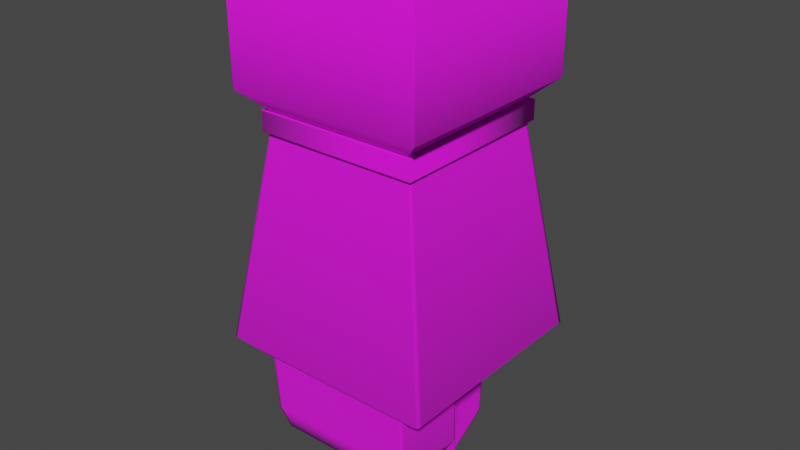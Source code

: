 # Source: Cha_Troll_Behemoth_Obelisk.blend  (saved by Blender 3.1.7; exported with 4.5.12 LTS)
import bpy
from mathutils import Matrix  # noqa: F401  (used for matrix-valued properties, if any)

bpy.ops.wm.read_factory_settings(use_empty=True)
scene = bpy.context.scene
scene.name = 'Scene'

# ---- collections
col_collection = bpy.data.collections.new('Collection'); scene.collection.children.link(col_collection)
col_collection_2 = bpy.data.collections.new('Collection 2'); col_collection.children.link(col_collection_2)
col_mesh = bpy.data.collections.new('Mesh'); scene.collection.children.link(col_mesh)
col_rig = bpy.data.collections.new('Rig'); scene.collection.children.link(col_rig)
col_collision = bpy.data.collections.new('Collision'); scene.collection.children.link(col_collision)
col_extras = bpy.data.collections.new('Extras'); scene.collection.children.link(col_extras)

# ---- images (referenced by path relative to the original .blend; pixels are not part of the script)
import os
ASSET_DIR = os.environ.get("B2B_ASSET_DIR", "")  # directory of the original .blend (textures are referenced by path, not embedded)
HERE = os.path.dirname(os.path.abspath(__file__))  # packed textures are extracted next to this script under _unpacked/

def load_image(name, relpath, width, height, colorspace="sRGB"):
    """Load a texture the original file referenced (path relative to the .blend, or extracted next to this script)."""
    p = next((c for c in (os.path.join(HERE, relpath), os.path.join(ASSET_DIR, relpath)) if relpath and os.path.exists(c)), "")
    if p:
        img = bpy.data.images.load(p, check_existing=True)
        img.name = name
    else:  # same state as the original file: an image datablock whose file is absent (Cycles renders it pink)
        img = bpy.data.images.new(name, width, height)
        img.source = "FILE"
        img.filepath = "//" + (relpath or name)
    img.colorspace_settings.name = colorspace
    return img
img_t_wp_troll_behemoth_obelisk_tga = load_image('T_Wp_Troll_Behemoth_Obelisk.tga', 'T_Wp_Troll_Behemoth_Obelisk.tga', 1024, 1024, 'sRGB')

# ---- materials (node trees are filled in below, after node groups)
mat_material_001 = bpy.data.materials.new('Material.001')
mat_material_001.use_transparent_shadow = False

# ---- material node trees
mat_material_001.use_nodes = True; mat_material_001.node_tree.nodes.clear()
_N = mat_material_001.node_tree.nodes; _L = mat_material_001.node_tree.links
n0 = _N.new('ShaderNodeBsdfPrincipled'); n0.name = 'Principled BSDF'; n0.location = (10, 300)
n0.distribution = 'GGX'
n0.subsurface_method = 'RANDOM_WALK_SKIN'
n0.inputs[2].default_value = 1.0
n0.inputs[3].default_value = 1.45
n0.inputs[27].default_value = (0.0, 0.0, 0.0, 1.0)
n0.inputs[28].default_value = 1.0
n1 = _N.new('ShaderNodeOutputMaterial'); n1.name = 'Material Output'; n1.location = (300, 300)
n2 = _N.new('ShaderNodeTexImage'); n2.name = 'Image Texture'; n2.location = (-280, 280)
n2.image = img_t_wp_troll_behemoth_obelisk_tga
n2.interpolation = 'Closest'
_L.new(n0.outputs[0], n1.inputs[0])
_L.new(n2.outputs[0], n0.inputs[0])
n1.is_active_output = True

# ---- world
world_world = bpy.data.worlds.new('World'); scene.world = world_world
world_world.use_nodes = True; world_world.node_tree.nodes.clear()
_N = world_world.node_tree.nodes; _L = world_world.node_tree.links
n0 = _N.new('ShaderNodeOutputWorld'); n0.name = 'World Output'; n0.location = (300, 300)
n1 = _N.new('ShaderNodeBackground'); n1.name = 'Background'; n1.location = (10, 300)
n1.inputs[0].default_value = (0.05088, 0.05088, 0.05088, 1.0)
_L.new(n1.outputs[0], n0.inputs[0])
n0.is_active_output = True
world_world.color = (0.05088, 0.05088, 0.05088)
world_world.use_sun_shadow = False
world_world.sun_shadow_jitter_overblur = 0.0

# ---- meshes
me_cube = bpy.data.meshes.new('Cube')
me_cube.from_pydata([(0.1532, -0.1351, -1.834), (0.1532, -0.2484, -1.834), (0.1532, -0.2484, -1.257), (0.09079, -0.1351, -1.763), (0.09079, -0.1351, -1.257), (0.09079, -0.2484, -1.763), (0.09079, -0.2484, -1.257), (0.09811, -0.1351, -1.763), (0.1532, -0.2484, -1.763), (0.09605, 0.02688, -1.257), (0.09079, 0.01531, -1.665), (0.09079, 0.02688, -1.257), (0.096, 0.01531, -1.665), (0.03807, -0.4005, -1.711), (0.03252, -0.4005, -1.265), (0.03807, -0.2194, -1.75), (0.03252, -0.2194, -1.265), (0.03807, -0.3099, -1.75), (0.03252, -0.3099, -1.265), (-0.04325, -0.3378, -1.259), (0.005842, -0.334, -1.624), (-0.04325, -0.6494, -1.261), (0.005842, -0.625, -1.586), (-0.04325, -0.3348, -1.545), (-0.04325, -0.6302, -1.516), (0.01472, -0.625, -1.586), (-0.03269, -0.3378, -1.259), (-0.03269, -0.6494, -1.261), (0.01472, -0.334, -1.624), (-0.03269, -0.6302, -1.516), (-0.03269, -0.3348, -1.545), (-0.04325, -0.6431, -1.261), (-0.04325, -0.6257, -1.516), (0.005842, -0.6215, -1.586), (0.01472, -0.6215, -1.586), (0.01472, -0.3421, -1.623), (-0.04325, -0.3434, -1.259), (0.005842, -0.3422, -1.623), (-0.04325, -0.3418, -1.545), (0.03807, -0.3962, -1.713), (0.03252, -0.3962, -1.265), (0.03252, -0.2227, -1.265), (0.03807, -0.2227, -1.75), (0.03257, -0.4005, -1.268), (0.03257, -0.2194, -1.269), (0.03257, -0.3099, -1.269), (0.03257, -0.3962, -1.268), (0.03257, -0.2227, -1.269), (0.03801, -0.2194, -1.745), (0.03801, -0.3099, -1.745), (0.03801, -0.3962, -1.708), (0.03801, -0.2227, -1.745), (0.03801, -0.4005, -1.706), (0.09079, 0.0176, -1.257), (0.09079, 0.006693, -1.671), (0.096, 0.006693, -1.671), (0.1532, -0.2416, -1.834), (0.09079, -0.2416, -1.763), (0.09079, -0.2416, -1.257), (0.09079, -0.2484, -1.267), (0.09079, -0.1351, -1.267), (0.1532, -0.2484, -1.267), (0.09079, 0.02666, -1.265), (0.09605, 0.02666, -1.265), (0.09079, 0.01739, -1.265), (0.09079, -0.2416, -1.267), (0.09079, -0.2484, -1.752), (0.09079, -0.1351, -1.752), (0.1532, -0.2484, -1.752), (0.09079, 0.01555, -1.657), (0.096, 0.01555, -1.657), (0.09079, 0.00692, -1.662), (0.09079, -0.2416, -1.752), (0.1532, -0.1351, -1.83), (0.1532, -0.2484, -1.83), (0.1492, -0.1351, -1.83), (0.1503, -0.2416, -1.831), (0.1503, -0.2484, -1.831), (0.0966, -0.2484, -1.257), (0.0966, -0.2484, -1.763), (0.0966, -0.2484, -1.267), (0.0966, -0.2484, -1.752), (0.1532, -0.1383, -1.834), (0.1492, -0.1383, -1.83), (0.09079, -0.1385, -1.763), (0.09079, -0.1386, -1.752), (0.3783, -0.1351, -1.834), (0.3783, -0.2484, -1.834), (0.3783, -0.2484, -1.257), (0.4407, -0.1351, -1.763), (0.4407, -0.1351, -1.257), (0.4407, -0.2484, -1.763), (0.4407, -0.2484, -1.257), (0.4334, -0.1351, -1.763), (0.3783, -0.2484, -1.763), (0.4355, 0.02688, -1.257), (0.4407, 0.01531, -1.665), (0.4407, 0.02688, -1.257), (0.4355, 0.01531, -1.665), (0.4935, -0.4005, -1.711), (0.499, -0.4005, -1.265), (0.4935, -0.2194, -1.75), (0.499, -0.2194, -1.265), (0.4935, -0.3099, -1.75), (0.499, -0.3099, -1.265), (0.5748, -0.3378, -1.259), (0.5257, -0.334, -1.624), (0.5748, -0.6494, -1.261), (0.5257, -0.625, -1.586), (0.5748, -0.3348, -1.545), (0.5748, -0.6302, -1.516), (0.5168, -0.625, -1.586), (0.5642, -0.3378, -1.259), (0.5642, -0.6494, -1.261), (0.5168, -0.334, -1.624), (0.5642, -0.6302, -1.516), (0.5642, -0.3348, -1.545), (0.5748, -0.6431, -1.261), (0.5748, -0.6257, -1.516), (0.5257, -0.6215, -1.586), (0.5168, -0.6215, -1.586), (0.5168, -0.3421, -1.623), (0.5748, -0.3434, -1.259), (0.5257, -0.3422, -1.623), (0.5748, -0.3418, -1.545), (0.4935, -0.3962, -1.713), (0.499, -0.3962, -1.265), (0.499, -0.2227, -1.265), (0.4935, -0.2227, -1.75), (0.499, -0.4005, -1.268), (0.499, -0.2194, -1.269), (0.499, -0.3099, -1.269), (0.499, -0.3962, -1.268), (0.499, -0.2227, -1.269), (0.4935, -0.2194, -1.745), (0.4935, -0.3099, -1.745), (0.4935, -0.3962, -1.708), (0.4935, -0.2227, -1.745), (0.4935, -0.4005, -1.706), (0.4407, 0.0176, -1.257), (0.4407, 0.006693, -1.671), (0.4355, 0.006693, -1.671), (0.3783, -0.2416, -1.834), (0.4407, -0.2416, -1.763), (0.4407, -0.2416, -1.257), (0.4407, -0.2484, -1.267), (0.4407, -0.1351, -1.267), (0.3783, -0.2484, -1.267), (0.4407, 0.02666, -1.265), (0.4355, 0.02666, -1.265), (0.4407, 0.01739, -1.265), (0.4407, -0.2416, -1.267), (0.4407, -0.2484, -1.752), (0.4407, -0.1351, -1.752), (0.3783, -0.2484, -1.752), (0.4407, 0.01555, -1.657), (0.4355, 0.01555, -1.657), (0.4407, 0.00692, -1.662), (0.4407, -0.2416, -1.752), (0.3783, -0.1351, -1.83), (0.3783, -0.2484, -1.83), (0.3823, -0.1351, -1.83), (0.3813, -0.2416, -1.831), (0.3812, -0.2484, -1.831), (0.4349, -0.2484, -1.257), (0.4349, -0.2484, -1.763), (0.4349, -0.2484, -1.267), (0.4349, -0.2484, -1.752), (0.3783, -0.1383, -1.834), (0.3823, -0.1383, -1.83), (0.4407, -0.1385, -1.763), (0.4407, -0.1386, -1.752), (-0.04073, -0.6018, -0.3747), (-0.1734, -0.7137, -1.208), (-0.00902, -0.5789, -1.361), (-0.05538, -0.6193, -0.3043), (-0.05466, -0.6186, -0.3821), (0.04233, -0.5259, 0.3008), (-0.01107, -0.5259, -0.3265), (-0.01107, -0.582, -0.3265), (-0.1234, -0.5259, -0.2269), (-0.1234, -0.685, -0.2269), (-0.1234, -0.5259, 0.1597), (-0.1234, -0.685, 0.1597), (0.03902, -0.5259, 0.298), (-0.1234, -0.683, -0.2269), (-0.1234, -0.683, 0.1597), (-0.01107, -0.5778, -0.3265), (-0.01519, -0.5259, -0.3229), (-0.01519, -0.5857, -0.3229), (-0.01519, -0.5817, -0.3229), (0.04013, -0.528, 0.299), (0.04441, -0.5259, 0.3008), (-0.008498, -0.582, -0.3265), (-0.1198, -0.685, -0.2269), (-0.1198, -0.685, 0.1597), (-0.01257, -0.5858, -0.3229), (0.04202, -0.5282, 0.2988), (-0.05822, -0.6221, -0.3057), (-0.05822, -0.6221, -0.3805), (-0.1625, -0.7137, -1.208), (-0.03315, -0.6018, -0.3747), (-0.002222, -0.5789, -1.361), (-0.1734, -0.6964, -1.208), (-0.00902, -0.5669, -1.361), (-0.04073, -0.5889, -0.3747), (-0.002222, -0.5669, -1.361), (-0.05822, -0.6221, -0.3043), (-0.05822, -0.6221, -0.3821), (0.5723, -0.6018, -0.3747), (0.7049, -0.7137, -1.208), (0.5405, -0.5789, -1.361), (0.5869, -0.6193, -0.3043), (0.5862, -0.6186, -0.3821), (0.4892, -0.5259, 0.3008), (0.5426, -0.5259, -0.3265), (0.5426, -0.582, -0.3265), (0.655, -0.5259, -0.2269), (0.655, -0.685, -0.2269), (0.655, -0.5259, 0.1597), (0.655, -0.685, 0.1597), (0.4925, -0.5259, 0.298), (0.655, -0.683, -0.2269), (0.655, -0.683, 0.1597), (0.5426, -0.5778, -0.3265), (0.5467, -0.5259, -0.3229), (0.5467, -0.5857, -0.3229), (0.5467, -0.5817, -0.3229), (0.4914, -0.528, 0.299), (0.4871, -0.5259, 0.3008), (0.54, -0.582, -0.3265), (0.6513, -0.685, -0.2269), (0.6513, -0.685, 0.1597), (0.5441, -0.5858, -0.3229), (0.4895, -0.5282, 0.2988), (0.5898, -0.6221, -0.3057), (0.5898, -0.6221, -0.3805), (0.694, -0.7137, -1.208), (0.5647, -0.6018, -0.3747), (0.5338, -0.5789, -1.361), (0.7049, -0.6964, -1.208), (0.5405, -0.5669, -1.361), (0.5723, -0.5889, -0.3747), (0.5338, -0.5669, -1.361), (0.5898, -0.6221, -0.3043), (0.5898, -0.6221, -0.3821), (-0.04073, 0.03887, -0.3747), (-0.1734, 0.1508, -1.208), (-0.00902, 0.01597, -1.361), (-0.05538, 0.05638, -0.3043), (-0.05466, 0.05567, -0.3821), (0.04233, -0.03701, 0.3008), (-0.01107, -0.03701, -0.3265), (-0.01107, 0.01909, -0.3265), (-0.1234, -0.03701, -0.2269), (-0.1234, 0.1222, -0.2269), (-0.1234, -0.03701, 0.1597), (-0.1234, 0.1222, 0.1597), (0.03902, -0.03701, 0.298), (-0.1234, 0.1201, -0.2269), (-0.1234, 0.1201, 0.1597), (-0.01107, 0.01493, -0.3265), (-0.01519, -0.03701, -0.3229), (-0.01519, 0.02286, -0.3229), (-0.01519, 0.01878, -0.3229), (0.04013, -0.0349, 0.299), (0.04441, -0.03701, 0.3008), (-0.008498, 0.0191, -0.3265), (-0.1198, 0.1222, -0.2269), (-0.1198, 0.1222, 0.1597), (-0.01257, 0.02287, -0.3229), (0.04202, -0.03469, 0.2988), (-0.05822, 0.05923, -0.3057), (-0.05822, 0.05923, -0.3805), (-0.1625, 0.1508, -1.208), (-0.03315, 0.03887, -0.3747), (-0.002223, 0.01597, -1.361), (-0.1734, 0.1335, -1.208), (-0.00902, 0.004041, -1.361), (-0.04073, 0.02603, -0.3747), (-0.002223, 0.004041, -1.361), (-0.05822, 0.05923, -0.3043), (-0.05822, 0.05923, -0.3821), (0.5723, 0.03887, -0.3747), (0.7049, 0.1508, -1.208), (0.5405, 0.01597, -1.361), (0.5869, 0.05638, -0.3043), (0.5862, 0.05567, -0.3821), (0.4892, -0.03701, 0.3008), (0.5426, -0.03701, -0.3265), (0.5426, 0.01909, -0.3265), (0.655, -0.03701, -0.2269), (0.655, 0.1222, -0.2269), (0.655, -0.03701, 0.1597), (0.655, 0.1222, 0.1597), (0.4925, -0.03701, 0.298), (0.655, 0.1201, -0.2269), (0.655, 0.1201, 0.1597), (0.5426, 0.01493, -0.3265), (0.5467, -0.03701, -0.3229), (0.5467, 0.02286, -0.3229), (0.5467, 0.01878, -0.3229), (0.4914, -0.0349, 0.299), (0.4871, -0.03701, 0.3008), (0.54, 0.0191, -0.3265), (0.6513, 0.1222, -0.2269), (0.6513, 0.1222, 0.1597), (0.5441, 0.02287, -0.3229), (0.4895, -0.03469, 0.2988), (0.5898, 0.05923, -0.3057), (0.5898, 0.05923, -0.3805), (0.694, 0.1508, -1.208), (0.5647, 0.03887, -0.3747), (0.5338, 0.01597, -1.361), (0.7049, 0.1335, -1.208), (0.5405, 0.004042, -1.361), (0.5723, 0.02603, -0.3747), (0.5338, 0.004042, -1.361), (0.5898, 0.05923, -0.3043), (0.5898, 0.05923, -0.3821)], [], [(82, 168, 142, 56), (64, 53, 11, 62), (94, 154, 68, 8), (74, 160, 94, 8), (65, 58, 4, 60), (56, 1, 77, 76), (1, 74, 77), (70, 12, 10, 69), (3, 7, 73, 75), (9, 95, 149, 63), (80, 61, 2, 78), (154, 147, 61, 68), (56, 142, 87, 1), (55, 54, 10, 12), (47, 41, 16, 44), (130, 44, 16, 102), (13, 99, 138, 52), (52, 138, 129, 43), (103, 125, 39, 17), (46, 40, 18, 45), (29, 115, 113, 27), (25, 111, 115, 29), (29, 27, 21, 24), (24, 21, 31, 32), (22, 24, 32, 33), (25, 29, 24, 22), (120, 111, 25, 34), (20, 23, 30, 28), (116, 30, 26, 112), (114, 28, 30, 116), (20, 28, 35, 37), (23, 19, 26, 30), (33, 34, 25, 22), (33, 32, 38, 37), (121, 120, 34, 35), (32, 31, 36, 38), (125, 99, 13, 39), (38, 36, 19, 23), (37, 38, 23, 20), (37, 35, 34, 33), (43, 14, 40, 46), (101, 128, 42, 15), (43, 129, 100, 14), (45, 18, 41, 47), (49, 45, 47, 51), (52, 43, 46, 50), (50, 46, 45, 49), (86, 0, 73, 159), (134, 48, 44, 130), (51, 47, 44, 48), (42, 51, 48, 15), (101, 15, 48, 134), (128, 103, 17, 42), (39, 50, 49, 17), (13, 52, 50, 39), (17, 49, 51, 42), (7, 3, 54, 55), (12, 98, 141, 55), (60, 4, 53, 64), (82, 56, 76, 83), (59, 6, 58, 65), (147, 88, 2, 61), (66, 59, 65, 72), (67, 60, 64, 71), (159, 73, 7, 93), (81, 68, 61, 80), (63, 149, 156, 70), (9, 63, 62, 11), (72, 65, 60, 67, 85), (71, 64, 62, 69), (54, 71, 69, 10), (57, 72, 85, 84), (70, 156, 98, 12), (79, 8, 68, 81), (55, 141, 93, 7), (3, 67, 71, 54), (5, 66, 72, 57), (63, 70, 69, 62), (1, 87, 160, 74), (0, 86, 168, 82), (75, 73, 0), (76, 77, 5, 57), (74, 8, 79), (83, 84, 3, 75), (77, 74, 79, 5), (5, 79, 81, 66), (66, 81, 80, 59), (59, 80, 78, 6), (0, 82, 83, 75), (57, 84, 83, 76), (84, 85, 67, 3), (150, 148, 97, 139), (151, 146, 90, 144), (142, 162, 163, 87), (87, 163, 160), (156, 155, 96, 98), (89, 161, 159, 93), (166, 164, 88, 147), (141, 98, 96, 140), (133, 130, 102, 127), (132, 131, 104, 126), (115, 110, 107, 113), (110, 118, 117, 107), (108, 119, 118, 110), (111, 108, 110, 115), (106, 114, 116, 109), (106, 123, 121, 114), (109, 116, 112, 105), (119, 108, 111, 120), (119, 123, 124, 118), (118, 124, 122, 117), (124, 109, 105, 122), (123, 106, 109, 124), (123, 119, 120, 121), (129, 132, 126, 100), (131, 133, 127, 104), (135, 137, 133, 131), (138, 136, 132, 129), (136, 135, 131, 132), (137, 134, 130, 133), (128, 101, 134, 137), (125, 103, 135, 136), (99, 125, 136, 138), (103, 128, 137, 135), (93, 141, 140, 89), (146, 150, 139, 90), (168, 169, 162, 142), (145, 151, 144, 92), (152, 158, 151, 145), (153, 157, 150, 146), (167, 166, 147, 154), (95, 97, 148, 149), (158, 171, 153, 146, 151), (157, 155, 148, 150), (140, 96, 155, 157), (143, 170, 171, 158), (165, 167, 154, 94), (89, 140, 157, 153), (91, 143, 158, 152), (149, 148, 155, 156), (161, 86, 159), (162, 143, 91, 163), (160, 165, 94), (169, 161, 89, 170), (163, 91, 165, 160), (91, 152, 167, 165), (152, 145, 166, 167), (145, 92, 164, 166), (86, 161, 169, 168), (143, 162, 169, 170), (170, 89, 153, 171), (200, 173, 174, 202), (200, 201, 172, 173), (275, 312, 311, 274), (204, 278, 280, 206), (314, 240, 241, 315), (310, 319, 282, 273), (207, 281, 272, 198), (175, 249, 281, 207), (244, 207, 198, 235), (262, 252, 178, 188), (256, 254, 180, 182), (196, 189, 179, 193), (190, 187, 179, 189), (186, 185, 181, 183), (195, 183, 181, 194), (258, 256, 182, 184), (251, 258, 184, 177), (197, 191, 183, 195), (184, 182, 186), (191, 184, 186, 183), (254, 262, 188, 180), (188, 178, 187, 190), (182, 180, 185, 186), (180, 188, 190, 185), (185, 190, 189, 181), (194, 181, 189, 196), (214, 288, 303, 229), (177, 184, 191), (192, 177, 191, 197), (193, 230, 233, 196), (194, 231, 232, 195), (197, 234, 229, 192), (195, 232, 234, 197), (196, 233, 231, 194), (235, 198, 199, 236), (198, 272, 273, 199), (212, 175, 207, 244), (199, 273, 282, 208), (204, 206, 202, 174), (202, 239, 237, 200), (277, 203, 205, 279), (173, 172, 205, 203), (173, 203, 204, 174), (243, 239, 202, 206), (176, 213, 245, 208), (250, 176, 208, 282), (212, 286, 249, 175), (237, 239, 211, 210), (237, 210, 209, 238), (243, 317, 315, 241), (206, 280, 317, 243), (235, 309, 318, 244), (244, 318, 286, 212), (299, 225, 215, 289), (293, 219, 217, 291), (233, 230, 216, 226), (227, 226, 216, 224), (223, 220, 218, 222), (232, 231, 218, 220), (295, 221, 219, 293), (288, 214, 221, 295), (234, 232, 220, 228), (221, 223, 219), (228, 220, 223, 221), (291, 217, 225, 299), (225, 227, 224, 215), (219, 223, 222, 217), (217, 222, 227, 225), (222, 218, 226, 227), (231, 233, 226, 218), (229, 303, 266, 192), (214, 228, 221), (229, 234, 228, 214), (236, 310, 309, 235), (245, 319, 310, 236), (241, 211, 239, 243), (314, 316, 242, 240), (210, 240, 242, 209), (210, 211, 241, 240), (287, 319, 245, 213), (236, 199, 208, 245), (274, 276, 248, 247), (274, 247, 246, 275), (277, 278, 204, 203), (318, 309, 272, 281), (270, 267, 253, 263), (264, 263, 253, 261), (260, 257, 255, 259), (269, 268, 255, 257), (271, 269, 257, 265), (258, 260, 256), (265, 257, 260, 258), (262, 264, 261, 252), (256, 260, 259, 254), (254, 259, 264, 262), (259, 255, 263, 264), (268, 270, 263, 255), (251, 265, 258), (266, 271, 265, 251), (270, 307, 304, 267), (269, 306, 305, 268), (192, 266, 251, 177), (266, 303, 308, 271), (271, 308, 306, 269), (268, 305, 307, 270), (309, 310, 273, 272), (286, 318, 281, 249), (278, 248, 276, 280), (274, 311, 313, 276), (247, 277, 279, 246), (247, 248, 278, 277), (317, 280, 276, 313), (282, 319, 287, 250), (114, 121, 35, 28), (311, 284, 285, 313), (311, 312, 283, 284), (307, 300, 290, 304), (301, 298, 290, 300), (297, 296, 292, 294), (306, 294, 292, 305), (308, 302, 294, 306), (295, 293, 297), (302, 295, 297, 294), (299, 289, 298, 301), (293, 291, 296, 297), (291, 299, 301, 296), (296, 301, 300, 292), (305, 292, 300, 307), (288, 295, 302), (303, 288, 302, 308), (315, 317, 313, 285), (284, 283, 316, 314), (284, 314, 315, 285), (200, 237, 238, 201), (250, 287, 213, 176)])
me_cube.polygons.foreach_set('use_smooth', [True] * 286)
_uv = me_cube.uv_layers.new(name='UVMap')
_uv.uv.foreach_set('vector', [0.3754, 0.6492, 0.3757, 0.6214, 0.394, 0.6214, 0.3937, 0.6492, 0.3484, 0.7292, 0.3484, 0.7302, 0.3467, 0.7302, 0.3468, 0.7292, 0.322, 0.6421, 0.322, 0.644, 0.2821, 0.644, 0.2821, 0.6421, 0.2821, 0.6302, 0.322, 0.6302, 0.322, 0.6421, 0.2821, 0.6421, 0.3943, 0.729, 0.3943, 0.7302, 0.3754, 0.7302, 0.3754, 0.729, 0.3937, 0.6492, 0.3949, 0.6492, 0.3949, 0.6499, 0.3937, 0.65, 0.2821, 0.6294, 0.2821, 0.6302, 0.2816, 0.63, 0.4798, 0.6635, 0.4798, 0.6619, 0.4807, 0.6619, 0.4807, 0.6635, 0.2911, 0.5453, 0.2911, 0.5466, 0.2793, 0.5564, 0.2793, 0.5557, 0.4798, 0.7342, 0.4197, 0.7342, 0.4197, 0.7328, 0.4798, 0.7328, 0.2721, 0.73, 0.2821, 0.73, 0.2821, 0.7317, 0.2721, 0.7317, 0.322, 0.644, 0.322, 0.73, 0.2821, 0.73, 0.2821, 0.644, 0.3937, 0.6492, 0.394, 0.6214, 0.3952, 0.6214, 0.3949, 0.6492, 0.3499, 0.677, 0.3499, 0.6777, 0.3483, 0.6784, 0.3483, 0.6777, 0.1354, 0.5778, 0.1359, 0.5778, 0.1359, 0.5784, 0.1354, 0.5784, 0.1301, 0.7282, 0.2263, 0.7282, 0.2263, 0.729, 0.1301, 0.729, 0.01496, 0.7285, 0.01496, 0.6346, 0.01596, 0.6346, 0.01596, 0.7285, 0.01596, 0.7285, 0.01596, 0.6346, 0.1063, 0.6334, 0.1063, 0.7296, 0.01403, 0.5622, 0.01879, 0.5464, 0.07662, 0.5468, 0.07186, 0.5626, 0.1354, 0.5462, 0.1359, 0.5462, 0.1359, 0.5619, 0.1354, 0.5619, 0.8201, 0.7868, 0.8201, 0.8909, 0.7757, 0.8909, 0.7757, 0.7868, 0.8324, 0.7951, 0.8324, 0.8827, 0.8201, 0.8909, 0.8201, 0.7868, 0.8201, 0.7868, 0.7757, 0.7868, 0.7757, 0.7849, 0.8201, 0.7849, 0.9157, 0.9033, 0.9128, 0.8714, 0.9139, 0.8714, 0.9165, 0.9034, 0.9163, 0.918, 0.9157, 0.9033, 0.9165, 0.9034, 0.9169, 0.9181, 0.8324, 0.7951, 0.8201, 0.7868, 0.8201, 0.7849, 0.8324, 0.7935, 0.9149, 0.9802, 0.9143, 0.9802, 0.9162, 0.9191, 0.9168, 0.9192, 0.9128, 0.7721, 0.9266, 0.7635, 0.9266, 0.7654, 0.9128, 0.7737, 0.9266, 0.8695, 0.9266, 0.7654, 0.9766, 0.7654, 0.9766, 0.8695, 0.9128, 0.8613, 0.9128, 0.7737, 0.9266, 0.7654, 0.9266, 0.8695, 0.967, 0.924, 0.9669, 0.9251, 0.9655, 0.9249, 0.9655, 0.9238, 0.9266, 0.7635, 0.9766, 0.7635, 0.9766, 0.7654, 0.9266, 0.7654, 0.9169, 0.9181, 0.9168, 0.9192, 0.9162, 0.9191, 0.9163, 0.918, 0.9169, 0.9181, 0.9165, 0.9034, 0.9659, 0.9081, 0.9655, 0.9238, 0.9635, 0.986, 0.9149, 0.9802, 0.9168, 0.9192, 0.9655, 0.9249, 0.9165, 0.9034, 0.9139, 0.8714, 0.9662, 0.8723, 0.9659, 0.9081, 0.01879, 0.5464, 0.01902, 0.5457, 0.07685, 0.5461, 0.07662, 0.5468, 0.9659, 0.9081, 0.9662, 0.8723, 0.9672, 0.8723, 0.9672, 0.9082, 0.9655, 0.9238, 0.9659, 0.9081, 0.9672, 0.9082, 0.967, 0.924, 0.9655, 0.9238, 0.9655, 0.9249, 0.9168, 0.9192, 0.9169, 0.9181, 0.1354, 0.5454, 0.1359, 0.5454, 0.1359, 0.5462, 0.1354, 0.5462, 0.01406, 0.5787, 0.01406, 0.5781, 0.07189, 0.5785, 0.0719, 0.5791, 0.1063, 0.7296, 0.1063, 0.6334, 0.1071, 0.6334, 0.1071, 0.7296, 0.1354, 0.5619, 0.1359, 0.5619, 0.1359, 0.5778, 0.1354, 0.5778, 0.07256, 0.5626, 0.1354, 0.5619, 0.1354, 0.5778, 0.07259, 0.5785, 0.0775, 0.5461, 0.1354, 0.5454, 0.1354, 0.5462, 0.07727, 0.5468, 0.07727, 0.5468, 0.1354, 0.5462, 0.1354, 0.5619, 0.07256, 0.5626, 0.2784, 0.5963, 0.2784, 0.5564, 0.2793, 0.5564, 0.2793, 0.5963, 0.1312, 0.6301, 0.2251, 0.6301, 0.2263, 0.7282, 0.1301, 0.7282, 0.07259, 0.5785, 0.1354, 0.5778, 0.1354, 0.5784, 0.07259, 0.5791, 0.07189, 0.5785, 0.07259, 0.5785, 0.07259, 0.5791, 0.0719, 0.5791, 0.1312, 0.629, 0.2251, 0.629, 0.2251, 0.6301, 0.1312, 0.6301, 0.01406, 0.5781, 0.01403, 0.5622, 0.07186, 0.5626, 0.07189, 0.5785, 0.07662, 0.5468, 0.07727, 0.5468, 0.07256, 0.5626, 0.07186, 0.5626, 0.07685, 0.5461, 0.0775, 0.5461, 0.07727, 0.5468, 0.07662, 0.5468, 0.07186, 0.5626, 0.07256, 0.5626, 0.07259, 0.5785, 0.07189, 0.5785, 0.3749, 0.6651, 0.3749, 0.666, 0.3499, 0.6777, 0.3499, 0.677, 0.3483, 0.6777, 0.3487, 0.6358, 0.3502, 0.6351, 0.3499, 0.677, 0.3754, 0.729, 0.3754, 0.7302, 0.3484, 0.7302, 0.3484, 0.7292, 0.3754, 0.6492, 0.3937, 0.6492, 0.3937, 0.65, 0.3754, 0.6502, 0.3955, 0.729, 0.3955, 0.7302, 0.3943, 0.7302, 0.3943, 0.729, 0.322, 0.73, 0.322, 0.7317, 0.2821, 0.7317, 0.2821, 0.73, 0.395, 0.6673, 0.3955, 0.729, 0.3943, 0.729, 0.3937, 0.6673, 0.3749, 0.6673, 0.3754, 0.729, 0.3484, 0.7292, 0.3498, 0.6788, 0.2793, 0.5963, 0.2793, 0.5564, 0.2911, 0.5466, 0.2911, 0.606, 0.2721, 0.644, 0.2821, 0.644, 0.2821, 0.73, 0.2721, 0.73, 0.4798, 0.7328, 0.4197, 0.7328, 0.4197, 0.6635, 0.4798, 0.6635, 0.4798, 0.7342, 0.4798, 0.7328, 0.4807, 0.7328, 0.4807, 0.7342, 0.3937, 0.6673, 0.3943, 0.729, 0.3754, 0.729, 0.3749, 0.6673, 0.3755, 0.6673, 0.3498, 0.6788, 0.3484, 0.7292, 0.3468, 0.7292, 0.3483, 0.6795, 0.3499, 0.6777, 0.3498, 0.6788, 0.3483, 0.6795, 0.3483, 0.6784, 0.3937, 0.666, 0.3937, 0.6673, 0.3755, 0.6673, 0.3755, 0.666, 0.4798, 0.6635, 0.4197, 0.6635, 0.4197, 0.6619, 0.4798, 0.6619, 0.2721, 0.6421, 0.2821, 0.6421, 0.2821, 0.644, 0.2721, 0.644, 0.3499, 0.677, 0.3502, 0.6351, 0.3752, 0.6236, 0.3749, 0.6651, 0.3749, 0.666, 0.3749, 0.6673, 0.3498, 0.6788, 0.3499, 0.6777, 0.395, 0.666, 0.395, 0.6673, 0.3937, 0.6673, 0.3937, 0.666, 0.4798, 0.7328, 0.4798, 0.6635, 0.4807, 0.6635, 0.4807, 0.7328, 0.2821, 0.6294, 0.322, 0.6294, 0.322, 0.6302, 0.2821, 0.6302, 0.3749, 0.6492, 0.3751, 0.6214, 0.3757, 0.6214, 0.3754, 0.6492, 0.2793, 0.5557, 0.2793, 0.5564, 0.2784, 0.5564, 0.3937, 0.65, 0.3949, 0.6499, 0.395, 0.666, 0.3937, 0.666, 0.2821, 0.6302, 0.2821, 0.6421, 0.2721, 0.6421, 0.3754, 0.6502, 0.3755, 0.666, 0.3749, 0.666, 0.3749, 0.6502, 0.2816, 0.63, 0.2821, 0.6302, 0.2721, 0.6421, 0.2711, 0.6421, 0.2711, 0.6421, 0.2721, 0.6421, 0.2721, 0.644, 0.2711, 0.644, 0.2711, 0.644, 0.2721, 0.644, 0.2721, 0.73, 0.2711, 0.73, 0.2711, 0.73, 0.2721, 0.73, 0.2721, 0.7317, 0.2711, 0.7317, 0.3749, 0.6492, 0.3754, 0.6492, 0.3754, 0.6502, 0.3749, 0.6502, 0.3937, 0.666, 0.3755, 0.666, 0.3754, 0.6502, 0.3937, 0.65, 0.3755, 0.666, 0.3755, 0.6673, 0.3749, 0.6673, 0.3749, 0.666, 0.413, 0.5402, 0.4113, 0.5402, 0.4113, 0.5389, 0.4129, 0.5389, 0.4588, 0.5405, 0.44, 0.5405, 0.44, 0.5389, 0.4588, 0.5389, 0.4588, 0.6412, 0.4588, 0.6406, 0.46, 0.6406, 0.4601, 0.6412, 0.322, 0.6294, 0.3225, 0.63, 0.322, 0.6302, 0.4197, 0.6635, 0.4187, 0.6635, 0.4187, 0.6619, 0.4197, 0.6619, 0.2911, 0.6073, 0.2793, 0.597, 0.2793, 0.5963, 0.2911, 0.606, 0.332, 0.73, 0.332, 0.7317, 0.322, 0.7317, 0.322, 0.73, 0.3502, 0.6351, 0.3487, 0.6358, 0.3487, 0.6351, 0.3502, 0.6344, 0.2235, 0.5464, 0.2235, 0.5458, 0.2242, 0.5458, 0.2242, 0.5464, 0.2236, 0.578, 0.2235, 0.5623, 0.2243, 0.5623, 0.2243, 0.578, 0.8201, 0.8909, 0.8201, 0.8928, 0.7757, 0.8928, 0.7757, 0.8909, 0.7777, 0.9354, 0.7785, 0.9353, 0.7759, 0.9798, 0.7748, 0.9798, 0.7784, 0.9231, 0.779, 0.923, 0.7785, 0.9353, 0.7777, 0.9354, 0.8324, 0.8827, 0.8324, 0.8842, 0.8201, 0.8928, 0.8201, 0.8909, 0.9128, 0.8628, 0.9128, 0.8613, 0.9266, 0.8695, 0.9266, 0.8714, 0.9649, 0.9872, 0.9635, 0.9871, 0.9635, 0.986, 0.965, 0.9862, 0.9266, 0.8714, 0.9266, 0.8695, 0.9766, 0.8695, 0.9766, 0.8714, 0.9148, 0.9813, 0.9142, 0.9812, 0.9143, 0.9802, 0.9149, 0.9802, 0.779, 0.923, 0.8277, 0.916, 0.8279, 0.9298, 0.7785, 0.9353, 0.7785, 0.9353, 0.8279, 0.9298, 0.8282, 0.9797, 0.7759, 0.9798, 0.8279, 0.9298, 0.8292, 0.9296, 0.8292, 0.9797, 0.8282, 0.9797, 0.8277, 0.916, 0.8292, 0.9158, 0.8292, 0.9296, 0.8279, 0.9298, 0.9635, 0.9871, 0.9148, 0.9813, 0.9149, 0.9802, 0.9635, 0.986, 0.2236, 0.5788, 0.2236, 0.578, 0.2243, 0.578, 0.2243, 0.5788, 0.2235, 0.5623, 0.2235, 0.5464, 0.2242, 0.5464, 0.2243, 0.5623, 0.1369, 0.5625, 0.1368, 0.5466, 0.2235, 0.5464, 0.2235, 0.5623, 0.1438, 0.5789, 0.1435, 0.5782, 0.2236, 0.578, 0.2236, 0.5788, 0.1435, 0.5782, 0.1369, 0.5625, 0.2235, 0.5623, 0.2236, 0.578, 0.1368, 0.5466, 0.1368, 0.546, 0.2235, 0.5458, 0.2235, 0.5464, 0.1359, 0.5466, 0.1359, 0.546, 0.1368, 0.546, 0.1368, 0.5466, 0.1426, 0.5782, 0.1359, 0.5625, 0.1369, 0.5625, 0.1435, 0.5782, 0.143, 0.5789, 0.1426, 0.5782, 0.1435, 0.5782, 0.1438, 0.5789, 0.1359, 0.5625, 0.1359, 0.5466, 0.1368, 0.5466, 0.1369, 0.5625, 0.3752, 0.6236, 0.3502, 0.6351, 0.3502, 0.6344, 0.3753, 0.6227, 0.44, 0.5405, 0.413, 0.5402, 0.4129, 0.5389, 0.44, 0.5389, 0.4405, 0.6412, 0.4405, 0.6404, 0.4588, 0.6406, 0.4588, 0.6412, 0.4601, 0.5405, 0.4588, 0.5405, 0.4588, 0.5389, 0.4601, 0.5389, 0.46, 0.6266, 0.4588, 0.6266, 0.4588, 0.5405, 0.4601, 0.5405, 0.4399, 0.6266, 0.4148, 0.6106, 0.413, 0.5402, 0.44, 0.5405, 0.332, 0.644, 0.332, 0.73, 0.322, 0.73, 0.322, 0.644, 0.4197, 0.7342, 0.4187, 0.7342, 0.4187, 0.7328, 0.4197, 0.7328, 0.4588, 0.6266, 0.4406, 0.6266, 0.4399, 0.6266, 0.44, 0.5405, 0.4588, 0.5405, 0.4148, 0.6106, 0.4133, 0.6096, 0.4113, 0.5402, 0.413, 0.5402, 0.4148, 0.6121, 0.4133, 0.6111, 0.4133, 0.6096, 0.4148, 0.6106, 0.4588, 0.6284, 0.4406, 0.6284, 0.4406, 0.6266, 0.4588, 0.6266, 0.332, 0.6421, 0.332, 0.644, 0.322, 0.644, 0.322, 0.6421, 0.4399, 0.6284, 0.4148, 0.6121, 0.4148, 0.6106, 0.4399, 0.6266, 0.46, 0.6284, 0.4588, 0.6284, 0.4588, 0.6266, 0.46, 0.6266, 0.4197, 0.7328, 0.4187, 0.7328, 0.4187, 0.6635, 0.4197, 0.6635, 0.2793, 0.597, 0.2784, 0.5963, 0.2793, 0.5963, 0.4588, 0.6406, 0.4588, 0.6284, 0.46, 0.6284, 0.46, 0.6406, 0.322, 0.6302, 0.332, 0.6421, 0.322, 0.6421, 0.4405, 0.6404, 0.44, 0.6403, 0.4399, 0.6284, 0.4406, 0.6284, 0.3225, 0.63, 0.3331, 0.6421, 0.332, 0.6421, 0.322, 0.6302, 0.3331, 0.6421, 0.3331, 0.644, 0.332, 0.644, 0.332, 0.6421, 0.3331, 0.644, 0.3331, 0.73, 0.332, 0.73, 0.332, 0.644, 0.3331, 0.73, 0.3331, 0.7317, 0.332, 0.7317, 0.332, 0.73, 0.44, 0.6412, 0.44, 0.6403, 0.4405, 0.6404, 0.4405, 0.6412, 0.4588, 0.6284, 0.4588, 0.6406, 0.4405, 0.6404, 0.4406, 0.6284, 0.4406, 0.6284, 0.4399, 0.6284, 0.4399, 0.6266, 0.4406, 0.6266, 0.5239, 0.8021, 0.5229, 0.8021, 0.5379, 0.7881, 0.5385, 0.7881, 0.5239, 0.8021, 0.5357, 0.8783, 0.535, 0.8783, 0.5229, 0.8021, 0.6706, 0.8783, 0.616, 0.8783, 0.6041, 0.802, 0.6824, 0.802, 0.7172, 0.8917, 0.7172, 0.9439, 0.7168, 0.9438, 0.7168, 0.8917, 0.6806, 0.8923, 0.6047, 0.8923, 0.6165, 0.8783, 0.6687, 0.8783, 0.3219, 0.8782, 0.3221, 0.8782, 0.3221, 0.9755, 0.3219, 0.9755, 0.2755, 0.9805, 0.2755, 0.8782, 0.2757, 0.8782, 0.2757, 0.9805, 0.2759, 0.7764, 0.2759, 0.8778, 0.2755, 0.8782, 0.2755, 0.7759, 0.2988, 0.9755, 0.2988, 0.8782, 0.299, 0.8782, 0.299, 0.9755, 0.09511, 0.8621, 0.09456, 0.8621, 0.09456, 0.813, 0.09511, 0.813, 0.1374, 0.8619, 0.1096, 0.8621, 0.1096, 0.813, 0.1374, 0.8128, 0.0266, 0.9606, 0.02659, 0.9609, 0.02623, 0.9605, 0.02623, 0.9602, 0.09511, 0.8074, 0.09456, 0.8078, 0.09456, 0.8074, 0.09511, 0.807, 0.1374, 0.797, 0.1096, 0.7973, 0.1096, 0.7971, 0.1374, 0.7968, 0.07506, 0.9714, 0.07506, 0.9717, 0.03625, 0.9717, 0.03625, 0.9714, 0.1358, 0.9709, 0.1144, 0.9709, 0.1144, 0.9218, 0.1358, 0.9218, 0.1363, 0.9709, 0.1358, 0.9709, 0.1358, 0.9218, 0.1363, 0.9218, 0.08901, 0.9551, 0.08903, 0.9553, 0.07506, 0.9717, 0.07506, 0.9714, 0.1358, 0.9218, 0.1144, 0.9218, 0.1144, 0.906, 0.136, 0.9216, 0.1358, 0.9218, 0.1144, 0.906, 0.1144, 0.9058, 0.1096, 0.8621, 0.09511, 0.8621, 0.09511, 0.813, 0.1096, 0.813, 0.09511, 0.813, 0.09456, 0.813, 0.09456, 0.8078, 0.09511, 0.8074, 0.1374, 0.8128, 0.1096, 0.813, 0.1096, 0.7973, 0.1374, 0.797, 0.1096, 0.813, 0.09511, 0.813, 0.09511, 0.8074, 0.1096, 0.7973, 0.1096, 0.7973, 0.09511, 0.8074, 0.09511, 0.807, 0.1096, 0.7971, 0.03625, 0.9714, 0.03625, 0.9717, 0.02659, 0.9609, 0.0266, 0.9606, 0.1704, 0.9218, 0.1704, 0.9709, 0.1703, 0.9709, 0.1703, 0.9218, 0.1363, 0.9218, 0.1358, 0.9218, 0.136, 0.9216, 0.08921, 0.9549, 0.08921, 0.9551, 0.08903, 0.9553, 0.08901, 0.9551, 0.02623, 0.9602, 0.02623, 0.9051, 0.0266, 0.9047, 0.0266, 0.9606, 0.03625, 0.9714, 0.03625, 0.8939, 0.07506, 0.8939, 0.07506, 0.9714, 0.08901, 0.9551, 0.08901, 0.9102, 0.08921, 0.9104, 0.08921, 0.9549, 0.07506, 0.9714, 0.07506, 0.8939, 0.08901, 0.9102, 0.08901, 0.9551, 0.0266, 0.9606, 0.0266, 0.9047, 0.03625, 0.8939, 0.03625, 0.9714, 0.299, 0.9755, 0.299, 0.8782, 0.3102, 0.8782, 0.3102, 0.9755, 0.2757, 0.9805, 0.2757, 0.8782, 0.2869, 0.8782, 0.2869, 0.9805, 0.3723, 0.7764, 0.2759, 0.7764, 0.2755, 0.7759, 0.3727, 0.7759, 0.2869, 0.9805, 0.2869, 0.8782, 0.2871, 0.8782, 0.2871, 0.9805, 0.7172, 0.8917, 0.7168, 0.8917, 0.7168, 0.8906, 0.7172, 0.8906, 0.5385, 0.7881, 0.5875, 0.7881, 0.6022, 0.8021, 0.5239, 0.8021, 0.5229, 0.9557, 0.5229, 0.8799, 0.5815, 0.8897, 0.5815, 0.9459, 0.5229, 0.8783, 0.5815, 0.8885, 0.5815, 0.8897, 0.5229, 0.8799, 0.7377, 0.8783, 0.7377, 0.8798, 0.7172, 0.8917, 0.7172, 0.8906, 0.6826, 0.8914, 0.6826, 0.8903, 0.7168, 0.8906, 0.7168, 0.8917, 0.4694, 0.7765, 0.3732, 0.7765, 0.3727, 0.7759, 0.47, 0.7759, 0.4694, 0.8777, 0.4694, 0.7765, 0.47, 0.7759, 0.47, 0.8782, 0.3723, 0.7764, 0.3723, 0.8778, 0.2759, 0.8778, 0.2759, 0.7764, 0.6022, 0.8021, 0.5875, 0.7881, 0.5881, 0.7881, 0.6031, 0.8021, 0.6022, 0.8021, 0.6031, 0.8021, 0.591, 0.8783, 0.5903, 0.8783, 0.6826, 0.8914, 0.6826, 0.9435, 0.6822, 0.9435, 0.6822, 0.8913, 0.7168, 0.8917, 0.7168, 0.9438, 0.6826, 0.9435, 0.6826, 0.8914, 0.2873, 0.8782, 0.2873, 0.9805, 0.2871, 0.9805, 0.2871, 0.8782, 0.3727, 0.7759, 0.3727, 0.8782, 0.3723, 0.8778, 0.3723, 0.7764, 0.1617, 0.8062, 0.1617, 0.8553, 0.1614, 0.8553, 0.1614, 0.8062, 0.2102, 0.8062, 0.2102, 0.8553, 0.1714, 0.8553, 0.1714, 0.8062, 0.0266, 0.9047, 0.02623, 0.9051, 0.02623, 0.9049, 0.02659, 0.9045, 0.1617, 0.8609, 0.1617, 0.8613, 0.1614, 0.8609, 0.1614, 0.8605, 0.2102, 0.871, 0.2102, 0.8713, 0.1714, 0.8713, 0.1714, 0.871, 0.07506, 0.8939, 0.03625, 0.8939, 0.03625, 0.8936, 0.07506, 0.8936, 0.224, 0.8062, 0.224, 0.8553, 0.2102, 0.8553, 0.2102, 0.8062, 0.2243, 0.8062, 0.2243, 0.8553, 0.224, 0.8553, 0.224, 0.8062, 0.08901, 0.9102, 0.07506, 0.8939, 0.07506, 0.8936, 0.08903, 0.91, 0.224, 0.8553, 0.2102, 0.871, 0.2102, 0.8553, 0.2241, 0.8555, 0.2102, 0.8713, 0.2102, 0.871, 0.224, 0.8553, 0.1714, 0.8062, 0.1714, 0.8553, 0.1617, 0.8553, 0.1617, 0.8062, 0.1617, 0.8553, 0.1617, 0.8609, 0.1614, 0.8605, 0.1614, 0.8553, 0.2102, 0.8553, 0.2102, 0.871, 0.1714, 0.871, 0.1714, 0.8553, 0.1714, 0.8553, 0.1714, 0.871, 0.1617, 0.8609, 0.1617, 0.8553, 0.1714, 0.871, 0.1714, 0.8713, 0.1617, 0.8613, 0.1617, 0.8609, 0.03625, 0.8939, 0.0266, 0.9047, 0.02659, 0.9045, 0.03625, 0.8936, 0.1703, 0.9218, 0.1703, 0.9709, 0.1364, 0.9709, 0.1364, 0.9218, 0.2243, 0.8553, 0.2241, 0.8555, 0.224, 0.8553, 0.08921, 0.9104, 0.08901, 0.9102, 0.08903, 0.91, 0.08921, 0.9102, 0.2986, 0.8782, 0.2986, 0.9805, 0.2873, 0.9805, 0.2873, 0.8782, 0.2988, 0.8782, 0.2988, 0.9805, 0.2986, 0.9805, 0.2986, 0.8782, 0.6822, 0.8913, 0.6822, 0.8903, 0.6826, 0.8903, 0.6826, 0.8914, 0.6806, 0.8923, 0.6707, 0.9684, 0.6145, 0.9684, 0.6047, 0.8923, 0.6031, 0.8923, 0.6047, 0.8923, 0.6145, 0.9684, 0.6134, 0.9684, 0.6031, 0.8923, 0.6154, 0.8783, 0.6165, 0.8783, 0.6047, 0.8923, 0.3732, 0.8777, 0.3727, 0.8782, 0.3727, 0.7759, 0.3732, 0.7765, 0.3102, 0.9755, 0.3102, 0.8782, 0.3105, 0.8782, 0.3105, 0.9755, 0.6824, 0.802, 0.6678, 0.7881, 0.6684, 0.7881, 0.6834, 0.802, 0.6824, 0.802, 0.6834, 0.802, 0.6713, 0.8783, 0.6706, 0.8783, 0.7377, 0.9557, 0.7172, 0.9439, 0.7172, 0.8917, 0.7377, 0.8798, 0.3105, 0.8782, 0.3107, 0.8782, 0.3107, 0.9755, 0.3105, 0.9755, 0.09419, 0.8639, 0.09455, 0.8634, 0.09456, 0.8637, 0.09419, 0.8641, 0.09511, 0.8677, 0.09511, 0.8681, 0.09456, 0.8677, 0.09456, 0.8673, 0.1374, 0.8777, 0.1374, 0.8779, 0.1096, 0.8781, 0.1096, 0.8779, 0.0458, 0.8746, 0.08462, 0.8746, 0.08462, 0.875, 0.0458, 0.875, 0.03174, 0.8584, 0.0458, 0.8746, 0.0458, 0.875, 0.03172, 0.8586, 0.1358, 0.9709, 0.1144, 0.9867, 0.1144, 0.9709, 0.136, 0.9711, 0.1144, 0.9869, 0.1144, 0.9867, 0.1358, 0.9709, 0.09511, 0.8621, 0.09511, 0.8677, 0.09456, 0.8673, 0.09456, 0.8621, 0.1374, 0.8619, 0.1374, 0.8777, 0.1096, 0.8779, 0.1096, 0.8621, 0.1096, 0.8621, 0.1096, 0.8779, 0.09511, 0.8677, 0.09511, 0.8621, 0.1096, 0.8779, 0.1096, 0.8781, 0.09511, 0.8681, 0.09511, 0.8677, 0.08462, 0.8746, 0.09419, 0.8639, 0.09419, 0.8641, 0.08462, 0.875, 0.1363, 0.9709, 0.136, 0.9711, 0.1358, 0.9709, 0.03153, 0.8581, 0.03174, 0.8584, 0.03172, 0.8586, 0.03153, 0.8583, 0.09419, 0.8639, 0.09419, 0.808, 0.09455, 0.8084, 0.09455, 0.8634, 0.0458, 0.8746, 0.0458, 0.7972, 0.08462, 0.7972, 0.08462, 0.8746, 0.1364, 0.9218, 0.1364, 0.9709, 0.1363, 0.9709, 0.1363, 0.9218, 0.03153, 0.8581, 0.03153, 0.8137, 0.03174, 0.8134, 0.03174, 0.8584, 0.03174, 0.8584, 0.03174, 0.8134, 0.0458, 0.7972, 0.0458, 0.8746, 0.08462, 0.8746, 0.08462, 0.7972, 0.09419, 0.808, 0.09419, 0.8639, 0.3107, 0.8782, 0.3219, 0.8782, 0.3219, 0.9755, 0.3107, 0.9755, 0.3723, 0.8778, 0.3727, 0.8782, 0.2755, 0.8782, 0.2759, 0.8778, 0.7172, 0.9439, 0.7172, 0.9449, 0.7168, 0.9449, 0.7168, 0.9438, 0.6824, 0.802, 0.6041, 0.802, 0.6188, 0.7881, 0.6678, 0.7881, 0.5229, 0.9573, 0.5229, 0.9557, 0.5815, 0.9459, 0.5815, 0.9471, 0.7377, 0.9573, 0.7172, 0.9449, 0.7172, 0.9439, 0.7377, 0.9557, 0.6826, 0.9435, 0.7168, 0.9438, 0.7168, 0.9449, 0.6826, 0.9446, 0.47, 0.8782, 0.3727, 0.8782, 0.3732, 0.8777, 0.4694, 0.8777, 0.965, 0.9862, 0.9635, 0.986, 0.9655, 0.9249, 0.9669, 0.9251, 0.6041, 0.802, 0.6031, 0.802, 0.6182, 0.7881, 0.6188, 0.7881, 0.6041, 0.802, 0.616, 0.8783, 0.6153, 0.8783, 0.6031, 0.802, 0.09419, 0.808, 0.09419, 0.8077, 0.09456, 0.8081, 0.09455, 0.8084, 0.1617, 0.8006, 0.1614, 0.801, 0.1614, 0.8006, 0.1617, 0.8002, 0.2102, 0.7904, 0.1714, 0.7904, 0.1714, 0.7902, 0.2102, 0.7902, 0.0458, 0.7972, 0.0458, 0.7968, 0.08462, 0.7968, 0.08462, 0.7972, 0.03174, 0.8134, 0.03172, 0.8132, 0.0458, 0.7968, 0.0458, 0.7972, 0.224, 0.8062, 0.2102, 0.8062, 0.2102, 0.7904, 0.2241, 0.806, 0.224, 0.8062, 0.2102, 0.7904, 0.2102, 0.7902, 0.1617, 0.8062, 0.1614, 0.8062, 0.1614, 0.801, 0.1617, 0.8006, 0.2102, 0.8062, 0.1714, 0.8062, 0.1714, 0.7904, 0.2102, 0.7904, 0.1714, 0.8062, 0.1617, 0.8062, 0.1617, 0.8006, 0.1714, 0.7904, 0.1714, 0.7904, 0.1617, 0.8006, 0.1617, 0.8002, 0.1714, 0.7902, 0.08462, 0.7972, 0.08462, 0.7968, 0.09419, 0.8077, 0.09419, 0.808, 0.2243, 0.8062, 0.224, 0.8062, 0.2241, 0.806, 0.03153, 0.8137, 0.03153, 0.8135, 0.03172, 0.8132, 0.03174, 0.8134, 0.6822, 0.9435, 0.6826, 0.9435, 0.6826, 0.9446, 0.6822, 0.9446, 0.6822, 0.8923, 0.6719, 0.9684, 0.6707, 0.9684, 0.6806, 0.8923, 0.6822, 0.8923, 0.6806, 0.8923, 0.6687, 0.8783, 0.6698, 0.8783, 0.5239, 0.8021, 0.6022, 0.8021, 0.5903, 0.8783, 0.5357, 0.8783, 0.4694, 0.8777, 0.3732, 0.8777, 0.3732, 0.7765, 0.4694, 0.7765])
me_cube.materials.append(mat_material_001)
me_cube.use_remesh_fix_poles = True
me_cube.use_remesh_preserve_attributes = False
me_cube.update()

# ---- objects
ob_cube = bpy.data.objects.new('Cube', me_cube)

# ---- transforms, parenting, visibility, modifiers, constraints
ob_cube.location = (0.0, 0.0, 0.0)

# ---- collection membership
col_collection_2.objects.link(ob_cube)

# ---- scene / render settings (as saved in the file)
scene.frame_start = 1; scene.frame_end = 250; scene.frame_set(18)
scene.render.engine = 'BLENDER_EEVEE_NEXT'
scene.cycles.sampling_pattern = 'TABULATED_SOBOL'
scene.cycles.use_light_tree = False
scene.view_settings.view_transform = 'Filmic'
bpy.context.view_layer.update()

# ---- added for rendering (the .blend has no active camera and no usable light): camera, sun
cam_auto = bpy.data.cameras.new('AutoCamera')
cam_auto.lens = 50.0
cam_auto.sensor_width = 36.0
cam_auto.clip_end = 1000.0
ob_auto_camera = bpy.data.objects.new('AutoCamera', cam_auto)
scene.collection.objects.link(ob_auto_camera)
ob_auto_camera.location = (2.54683, -3.01872, 1.05802)
ob_auto_camera.rotation_euler = (1.09748, -7.21219e-08, 0.694738)
scene.camera = ob_auto_camera
light_auto_sun = bpy.data.lights.new('AutoSun', 'SUN')
light_auto_sun.energy = 3.0
light_auto_sun.angle = 0.0523599
ob_auto_sun = bpy.data.objects.new('AutoSun', light_auto_sun)
scene.collection.objects.link(ob_auto_sun)
ob_auto_sun.rotation_euler = (0.872665, 0.174533, 0.523599)
bpy.context.view_layer.update()
